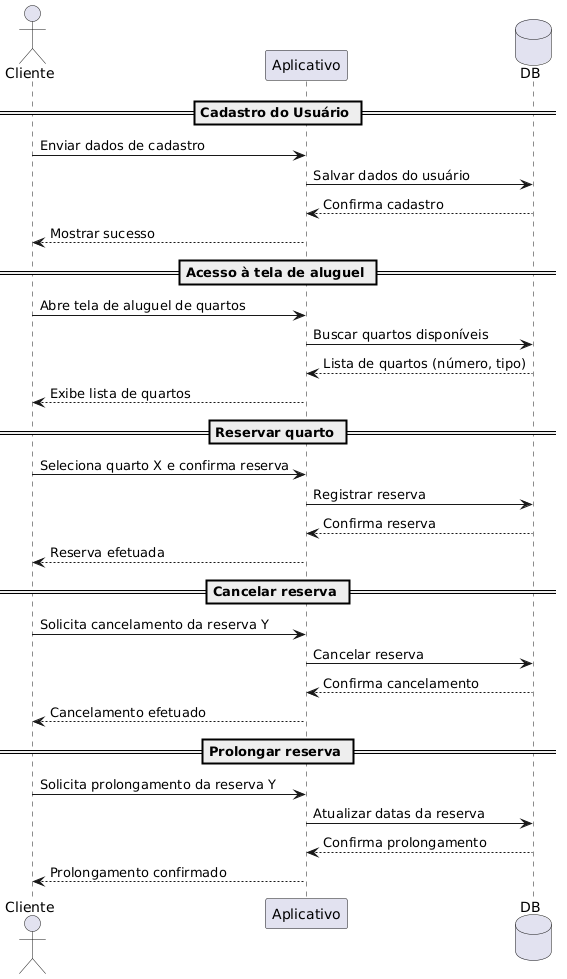

The diagram above was rendered by PlantUML. Its source (embedded in the PNG):
@startuml
actor Cliente
participant Aplicativo
database DB

== Cadastro do Usuário ==
Cliente -> Aplicativo: Enviar dados de cadastro
Aplicativo -> DB: Salvar dados do usuário
DB --> Aplicativo: Confirma cadastro
Aplicativo --> Cliente: Mostrar sucesso

== Acesso à tela de aluguel ==
Cliente -> Aplicativo: Abre tela de aluguel de quartos
Aplicativo -> DB: Buscar quartos disponíveis
DB --> Aplicativo: Lista de quartos (número, tipo)
Aplicativo --> Cliente: Exibe lista de quartos

== Reservar quarto ==
Cliente -> Aplicativo: Seleciona quarto X e confirma reserva
Aplicativo -> DB: Registrar reserva
DB --> Aplicativo: Confirma reserva
Aplicativo --> Cliente: Reserva efetuada

== Cancelar reserva ==
Cliente -> Aplicativo: Solicita cancelamento da reserva Y
Aplicativo -> DB: Cancelar reserva
DB --> Aplicativo: Confirma cancelamento
Aplicativo --> Cliente: Cancelamento efetuado

== Prolongar reserva ==
Cliente -> Aplicativo: Solicita prolongamento da reserva Y
Aplicativo -> DB: Atualizar datas da reserva
DB --> Aplicativo: Confirma prolongamento
Aplicativo --> Cliente: Prolongamento confirmado
@enduml